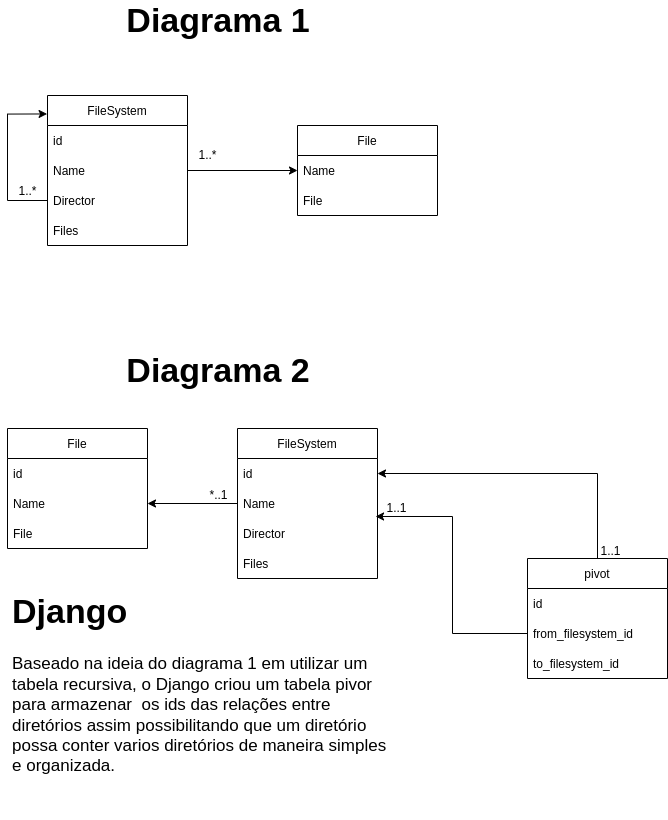

The diagram above was exported from draw.io. Its source (the exported page's mxGraphModel, read from the mxfile embedded in the PNG):
<mxGraphModel dx="849" dy="437" grid="1" gridSize="10" guides="1" tooltips="1" connect="1" arrows="1" fold="1" page="1" pageScale="1" pageWidth="827" pageHeight="1169" math="0" shadow="0">
  <root>
    <mxCell id="0" />
    <mxCell id="1" parent="0" />
    <mxCell id="46gJhhJC6NgS5UY9b2ci-1" value="FileSystem" style="swimlane;fontStyle=0;childLayout=stackLayout;horizontal=1;startSize=30;horizontalStack=0;resizeParent=1;resizeParentMax=0;resizeLast=0;collapsible=1;marginBottom=0;" vertex="1" parent="1">
      <mxGeometry x="130" y="250" width="140" height="150" as="geometry" />
    </mxCell>
    <mxCell id="46gJhhJC6NgS5UY9b2ci-2" value="id" style="text;strokeColor=none;fillColor=none;align=left;verticalAlign=middle;spacingLeft=4;spacingRight=4;overflow=hidden;points=[[0,0.5],[1,0.5]];portConstraint=eastwest;rotatable=0;" vertex="1" parent="46gJhhJC6NgS5UY9b2ci-1">
      <mxGeometry y="30" width="140" height="30" as="geometry" />
    </mxCell>
    <mxCell id="46gJhhJC6NgS5UY9b2ci-3" value="Name" style="text;strokeColor=none;fillColor=none;align=left;verticalAlign=middle;spacingLeft=4;spacingRight=4;overflow=hidden;points=[[0,0.5],[1,0.5]];portConstraint=eastwest;rotatable=0;" vertex="1" parent="46gJhhJC6NgS5UY9b2ci-1">
      <mxGeometry y="60" width="140" height="30" as="geometry" />
    </mxCell>
    <mxCell id="46gJhhJC6NgS5UY9b2ci-6" style="edgeStyle=orthogonalEdgeStyle;rounded=0;orthogonalLoop=1;jettySize=auto;html=1;exitX=0;exitY=0.5;exitDx=0;exitDy=0;entryX=-0.003;entryY=0.123;entryDx=0;entryDy=0;entryPerimeter=0;" edge="1" parent="46gJhhJC6NgS5UY9b2ci-1" source="46gJhhJC6NgS5UY9b2ci-4" target="46gJhhJC6NgS5UY9b2ci-1">
      <mxGeometry relative="1" as="geometry">
        <Array as="points">
          <mxPoint x="-40" y="105" />
          <mxPoint x="-40" y="19" />
        </Array>
      </mxGeometry>
    </mxCell>
    <mxCell id="46gJhhJC6NgS5UY9b2ci-4" value="Director" style="text;strokeColor=none;fillColor=none;align=left;verticalAlign=middle;spacingLeft=4;spacingRight=4;overflow=hidden;points=[[0,0.5],[1,0.5]];portConstraint=eastwest;rotatable=0;" vertex="1" parent="46gJhhJC6NgS5UY9b2ci-1">
      <mxGeometry y="90" width="140" height="30" as="geometry" />
    </mxCell>
    <mxCell id="46gJhhJC6NgS5UY9b2ci-5" value="Files" style="text;strokeColor=none;fillColor=none;align=left;verticalAlign=middle;spacingLeft=4;spacingRight=4;overflow=hidden;points=[[0,0.5],[1,0.5]];portConstraint=eastwest;rotatable=0;" vertex="1" parent="46gJhhJC6NgS5UY9b2ci-1">
      <mxGeometry y="120" width="140" height="30" as="geometry" />
    </mxCell>
    <mxCell id="46gJhhJC6NgS5UY9b2ci-7" value="1..*" style="text;html=1;align=center;verticalAlign=middle;resizable=0;points=[];autosize=1;strokeColor=none;fillColor=none;" vertex="1" parent="1">
      <mxGeometry x="90" y="331" width="40" height="30" as="geometry" />
    </mxCell>
    <mxCell id="46gJhhJC6NgS5UY9b2ci-18" value="File" style="swimlane;fontStyle=0;childLayout=stackLayout;horizontal=1;startSize=30;horizontalStack=0;resizeParent=1;resizeParentMax=0;resizeLast=0;collapsible=1;marginBottom=0;" vertex="1" parent="1">
      <mxGeometry x="380" y="280" width="140" height="90" as="geometry" />
    </mxCell>
    <mxCell id="46gJhhJC6NgS5UY9b2ci-19" value="Name" style="text;strokeColor=none;fillColor=none;align=left;verticalAlign=middle;spacingLeft=4;spacingRight=4;overflow=hidden;points=[[0,0.5],[1,0.5]];portConstraint=eastwest;rotatable=0;" vertex="1" parent="46gJhhJC6NgS5UY9b2ci-18">
      <mxGeometry y="30" width="140" height="30" as="geometry" />
    </mxCell>
    <mxCell id="46gJhhJC6NgS5UY9b2ci-20" value="File" style="text;strokeColor=none;fillColor=none;align=left;verticalAlign=middle;spacingLeft=4;spacingRight=4;overflow=hidden;points=[[0,0.5],[1,0.5]];portConstraint=eastwest;rotatable=0;" vertex="1" parent="46gJhhJC6NgS5UY9b2ci-18">
      <mxGeometry y="60" width="140" height="30" as="geometry" />
    </mxCell>
    <mxCell id="46gJhhJC6NgS5UY9b2ci-22" style="edgeStyle=orthogonalEdgeStyle;rounded=0;orthogonalLoop=1;jettySize=auto;html=1;exitX=1;exitY=0.5;exitDx=0;exitDy=0;entryX=0;entryY=0.5;entryDx=0;entryDy=0;" edge="1" parent="1" source="46gJhhJC6NgS5UY9b2ci-3" target="46gJhhJC6NgS5UY9b2ci-19">
      <mxGeometry relative="1" as="geometry" />
    </mxCell>
    <mxCell id="46gJhhJC6NgS5UY9b2ci-23" value="1..*" style="text;html=1;align=center;verticalAlign=middle;resizable=0;points=[];autosize=1;strokeColor=none;fillColor=none;" vertex="1" parent="1">
      <mxGeometry x="270" y="295" width="40" height="30" as="geometry" />
    </mxCell>
    <mxCell id="46gJhhJC6NgS5UY9b2ci-29" value="FileSystem" style="swimlane;fontStyle=0;childLayout=stackLayout;horizontal=1;startSize=30;horizontalStack=0;resizeParent=1;resizeParentMax=0;resizeLast=0;collapsible=1;marginBottom=0;" vertex="1" parent="1">
      <mxGeometry x="320" y="583" width="140" height="150" as="geometry" />
    </mxCell>
    <mxCell id="46gJhhJC6NgS5UY9b2ci-30" value="id" style="text;strokeColor=none;fillColor=none;align=left;verticalAlign=middle;spacingLeft=4;spacingRight=4;overflow=hidden;points=[[0,0.5],[1,0.5]];portConstraint=eastwest;rotatable=0;" vertex="1" parent="46gJhhJC6NgS5UY9b2ci-29">
      <mxGeometry y="30" width="140" height="30" as="geometry" />
    </mxCell>
    <mxCell id="46gJhhJC6NgS5UY9b2ci-31" value="Name" style="text;strokeColor=none;fillColor=none;align=left;verticalAlign=middle;spacingLeft=4;spacingRight=4;overflow=hidden;points=[[0,0.5],[1,0.5]];portConstraint=eastwest;rotatable=0;" vertex="1" parent="46gJhhJC6NgS5UY9b2ci-29">
      <mxGeometry y="60" width="140" height="30" as="geometry" />
    </mxCell>
    <mxCell id="46gJhhJC6NgS5UY9b2ci-33" value="Director" style="text;strokeColor=none;fillColor=none;align=left;verticalAlign=middle;spacingLeft=4;spacingRight=4;overflow=hidden;points=[[0,0.5],[1,0.5]];portConstraint=eastwest;rotatable=0;" vertex="1" parent="46gJhhJC6NgS5UY9b2ci-29">
      <mxGeometry y="90" width="140" height="30" as="geometry" />
    </mxCell>
    <mxCell id="46gJhhJC6NgS5UY9b2ci-34" value="Files" style="text;strokeColor=none;fillColor=none;align=left;verticalAlign=middle;spacingLeft=4;spacingRight=4;overflow=hidden;points=[[0,0.5],[1,0.5]];portConstraint=eastwest;rotatable=0;" vertex="1" parent="46gJhhJC6NgS5UY9b2ci-29">
      <mxGeometry y="120" width="140" height="30" as="geometry" />
    </mxCell>
    <mxCell id="46gJhhJC6NgS5UY9b2ci-50" style="edgeStyle=orthogonalEdgeStyle;rounded=0;orthogonalLoop=1;jettySize=auto;html=1;exitX=0.5;exitY=0;exitDx=0;exitDy=0;entryX=1;entryY=0.5;entryDx=0;entryDy=0;startArrow=none;startFill=0;" edge="1" parent="1" source="46gJhhJC6NgS5UY9b2ci-35" target="46gJhhJC6NgS5UY9b2ci-30">
      <mxGeometry relative="1" as="geometry" />
    </mxCell>
    <mxCell id="46gJhhJC6NgS5UY9b2ci-35" value="pivot" style="swimlane;fontStyle=0;childLayout=stackLayout;horizontal=1;startSize=30;horizontalStack=0;resizeParent=1;resizeParentMax=0;resizeLast=0;collapsible=1;marginBottom=0;" vertex="1" parent="1">
      <mxGeometry x="610" y="713" width="140" height="120" as="geometry" />
    </mxCell>
    <mxCell id="46gJhhJC6NgS5UY9b2ci-36" value="id" style="text;strokeColor=none;fillColor=none;align=left;verticalAlign=middle;spacingLeft=4;spacingRight=4;overflow=hidden;points=[[0,0.5],[1,0.5]];portConstraint=eastwest;rotatable=0;" vertex="1" parent="46gJhhJC6NgS5UY9b2ci-35">
      <mxGeometry y="30" width="140" height="30" as="geometry" />
    </mxCell>
    <mxCell id="46gJhhJC6NgS5UY9b2ci-37" value="from_filesystem_id" style="text;strokeColor=none;fillColor=none;align=left;verticalAlign=middle;spacingLeft=4;spacingRight=4;overflow=hidden;points=[[0,0.5],[1,0.5]];portConstraint=eastwest;rotatable=0;" vertex="1" parent="46gJhhJC6NgS5UY9b2ci-35">
      <mxGeometry y="60" width="140" height="30" as="geometry" />
    </mxCell>
    <mxCell id="46gJhhJC6NgS5UY9b2ci-38" value="to_filesystem_id" style="text;strokeColor=none;fillColor=none;align=left;verticalAlign=middle;spacingLeft=4;spacingRight=4;overflow=hidden;points=[[0,0.5],[1,0.5]];portConstraint=eastwest;rotatable=0;" vertex="1" parent="46gJhhJC6NgS5UY9b2ci-35">
      <mxGeometry y="90" width="140" height="30" as="geometry" />
    </mxCell>
    <mxCell id="46gJhhJC6NgS5UY9b2ci-44" style="edgeStyle=orthogonalEdgeStyle;rounded=0;orthogonalLoop=1;jettySize=auto;html=1;exitX=0;exitY=0.5;exitDx=0;exitDy=0;entryX=0.986;entryY=-0.067;entryDx=0;entryDy=0;entryPerimeter=0;startArrow=none;startFill=0;endArrow=classic;endFill=1;" edge="1" parent="1" source="46gJhhJC6NgS5UY9b2ci-37" target="46gJhhJC6NgS5UY9b2ci-33">
      <mxGeometry relative="1" as="geometry" />
    </mxCell>
    <mxCell id="46gJhhJC6NgS5UY9b2ci-45" value="1..1" style="text;html=1;align=center;verticalAlign=middle;resizable=0;points=[];autosize=1;strokeColor=none;fillColor=none;" vertex="1" parent="1">
      <mxGeometry x="459" y="648" width="40" height="30" as="geometry" />
    </mxCell>
    <mxCell id="46gJhhJC6NgS5UY9b2ci-51" value="1..1" style="text;html=1;align=center;verticalAlign=middle;resizable=0;points=[];autosize=1;strokeColor=none;fillColor=none;" vertex="1" parent="1">
      <mxGeometry x="673" y="691" width="40" height="30" as="geometry" />
    </mxCell>
    <mxCell id="46gJhhJC6NgS5UY9b2ci-52" value="File" style="swimlane;fontStyle=0;childLayout=stackLayout;horizontal=1;startSize=30;horizontalStack=0;resizeParent=1;resizeParentMax=0;resizeLast=0;collapsible=1;marginBottom=0;" vertex="1" parent="1">
      <mxGeometry x="90" y="583" width="140" height="120" as="geometry" />
    </mxCell>
    <mxCell id="46gJhhJC6NgS5UY9b2ci-53" value="id" style="text;strokeColor=none;fillColor=none;align=left;verticalAlign=middle;spacingLeft=4;spacingRight=4;overflow=hidden;points=[[0,0.5],[1,0.5]];portConstraint=eastwest;rotatable=0;" vertex="1" parent="46gJhhJC6NgS5UY9b2ci-52">
      <mxGeometry y="30" width="140" height="30" as="geometry" />
    </mxCell>
    <mxCell id="46gJhhJC6NgS5UY9b2ci-54" value="Name" style="text;strokeColor=none;fillColor=none;align=left;verticalAlign=middle;spacingLeft=4;spacingRight=4;overflow=hidden;points=[[0,0.5],[1,0.5]];portConstraint=eastwest;rotatable=0;" vertex="1" parent="46gJhhJC6NgS5UY9b2ci-52">
      <mxGeometry y="60" width="140" height="30" as="geometry" />
    </mxCell>
    <mxCell id="46gJhhJC6NgS5UY9b2ci-55" value="File" style="text;strokeColor=none;fillColor=none;align=left;verticalAlign=middle;spacingLeft=4;spacingRight=4;overflow=hidden;points=[[0,0.5],[1,0.5]];portConstraint=eastwest;rotatable=0;" vertex="1" parent="46gJhhJC6NgS5UY9b2ci-52">
      <mxGeometry y="90" width="140" height="30" as="geometry" />
    </mxCell>
    <mxCell id="46gJhhJC6NgS5UY9b2ci-57" style="edgeStyle=orthogonalEdgeStyle;rounded=0;orthogonalLoop=1;jettySize=auto;html=1;exitX=1;exitY=0.5;exitDx=0;exitDy=0;entryX=0;entryY=0.5;entryDx=0;entryDy=0;startArrow=classic;startFill=1;endArrow=none;endFill=0;" edge="1" parent="1" source="46gJhhJC6NgS5UY9b2ci-54" target="46gJhhJC6NgS5UY9b2ci-31">
      <mxGeometry relative="1" as="geometry" />
    </mxCell>
    <mxCell id="46gJhhJC6NgS5UY9b2ci-58" value="*..1" style="text;html=1;align=center;verticalAlign=middle;resizable=0;points=[];autosize=1;strokeColor=none;fillColor=none;" vertex="1" parent="1">
      <mxGeometry x="281" y="635" width="40" height="30" as="geometry" />
    </mxCell>
    <mxCell id="46gJhhJC6NgS5UY9b2ci-59" value="&lt;font style=&quot;font-size: 34px;&quot;&gt;&lt;b&gt;Diagrama 1&lt;/b&gt;&lt;/font&gt;" style="text;html=1;strokeColor=none;fillColor=none;align=center;verticalAlign=middle;whiteSpace=wrap;rounded=0;" vertex="1" parent="1">
      <mxGeometry x="191" y="160" width="220" height="30" as="geometry" />
    </mxCell>
    <mxCell id="46gJhhJC6NgS5UY9b2ci-60" value="&lt;font style=&quot;font-size: 34px;&quot;&gt;&lt;b&gt;Diagrama 2&lt;/b&gt;&lt;/font&gt;" style="text;html=1;strokeColor=none;fillColor=none;align=center;verticalAlign=middle;whiteSpace=wrap;rounded=0;" vertex="1" parent="1">
      <mxGeometry x="191" y="510" width="220" height="30" as="geometry" />
    </mxCell>
    <mxCell id="46gJhhJC6NgS5UY9b2ci-64" value="&lt;h1&gt;Django&lt;/h1&gt;&lt;p&gt;Baseado na ideia do diagrama 1 em utilizar um tabela recursiva, o Django criou um tabela pivor para armazenar&amp;nbsp; os ids das relações entre diretórios assim possibilitando que um diretório possa conter varios diretórios de maneira simples e organizada.&lt;/p&gt;" style="text;html=1;strokeColor=none;fillColor=none;spacing=5;spacingTop=-20;whiteSpace=wrap;overflow=hidden;rounded=0;strokeWidth=2;fontSize=17;" vertex="1" parent="1">
      <mxGeometry x="90" y="733" width="390" height="240" as="geometry" />
    </mxCell>
  </root>
</mxGraphModel>